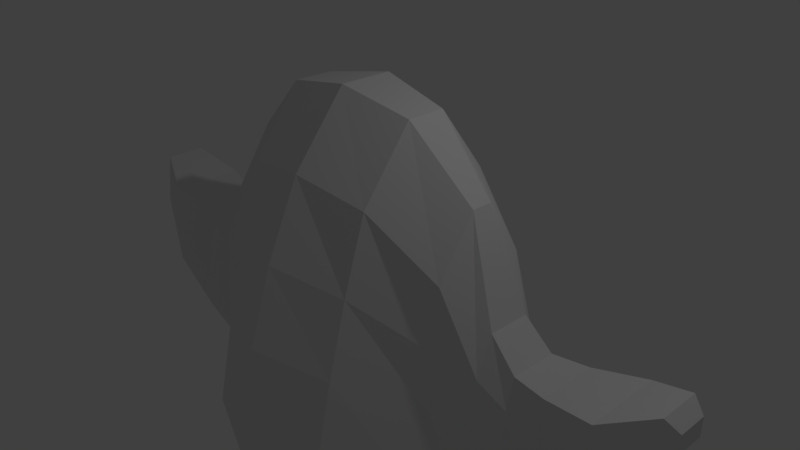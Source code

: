 # Source: piratehat.blend  (saved by Blender 2.79.0; exported with 4.5.12 LTS)
import bpy
from mathutils import Matrix  # noqa: F401  (used for matrix-valued properties, if any)

bpy.ops.wm.read_factory_settings(use_empty=True)
scene = bpy.context.scene
scene.name = 'Scene'

# ---- collections
col_collection_1 = bpy.data.collections.new('Collection 1'); scene.collection.children.link(col_collection_1)

# ---- world
world_world = bpy.data.worlds.new('World'); scene.world = world_world
world_world.color = (0.05088, 0.05088, 0.05088)
world_world.use_sun_shadow = False
world_world.sun_shadow_jitter_overblur = 0.0
world_world.cycles.sampling_method = 'MANUAL'

# ---- cameras
cam_camera = bpy.data.cameras.new('Camera')
cam_camera.clip_end = 100.0
cam_camera.lens = 35.0
cam_camera.sensor_width = 32.0
cam_camera.sensor_height = 18.0
cam_camera.ortho_scale = 7.314
cam_camera.dof.focus_distance = 0.0
cam_camera.dof.aperture_fstop = 128.0

# ---- lights
light_lamp = bpy.data.lights.new('Lamp', 'POINT')
light_lamp.transmission_factor = 0.0
light_lamp.cutoff_distance = 30.0
light_lamp.energy = 100.0
light_lamp.shadow_buffer_clip_start = 1.001
light_lamp.shadow_soft_size = 0.1
light_lamp.shadow_maximum_resolution = 0.006
light_lamp.use_absolute_resolution = True

# ---- meshes
me_cube_001 = bpy.data.meshes.new('Cube.001')
me_cube_001.from_pydata([(1.87, 0.141, 1.317), (1.87, 0.9966, -2.062), (1.87, -0.141, 1.317), (1.87, -0.9966, -2.062), (1.0, -1.77, -1.94), (1.0, -0.2625, 2.142), (1.0, 1.77, -1.94), (1.0, 0.2625, 2.142), (2.341, 0.2877, 0.0347), (2.341, 0.6231, -2.296), (2.341, -0.2877, 0.0347), (2.341, -0.6231, -2.296), (2.719, 0.3222, -0.3251), (2.719, 0.5318, -2.17), (2.719, -0.3222, -0.3251), (2.719, -0.5318, -2.17), (3.18, 0.4066, -0.3136), (3.18, 0.5474, -1.935), (3.18, -0.4066, -0.3136), (3.18, -0.5474, -1.935), (3.855, 0.5284, -0.1805), (3.855, 0.596, -1.362), (3.855, -0.5284, -0.1805), (3.855, -0.596, -1.362), (4.448, 0.2809, 0.1097), (4.448, 0.3782, -0.5925), (4.448, -0.2809, 0.1097), (4.448, -0.3782, -0.5925), (4.612, 0.2001, -0.03411), (4.612, 0.2001, -0.2862), (4.612, -0.2001, -0.03411), (4.612, -0.2001, -0.2862), (1.0, 0.9384, 1.252), (1.0, 1.244, 0.2624), (1.0, 1.504, -0.727), (1.0, -0.9384, 1.252), (1.0, -1.244, 0.2624), (1.0, -1.504, -0.727), (1.87, -0.64, 0.5567), (1.87, -0.6914, -0.288), (1.87, -0.7428, -1.133), (1.87, 0.64, 0.5567), (1.87, 0.6914, -0.288), (1.87, 0.7428, -1.133), (2.341, -0.4989, -0.4897), (2.341, -0.539, -1.072), (2.341, -0.579, -1.655), (2.341, 0.4989, -0.4897), (2.341, 0.539, -1.072), (2.341, 0.579, -1.655), (2.719, -0.4258, -0.7401), (2.719, -0.46, -1.201), (2.719, -0.4942, -1.662), (2.719, 0.4258, -0.7401), (2.719, 0.46, -1.201), (2.719, 0.4942, -1.662), (3.18, -0.4383, -0.6617), (3.18, -0.4735, -1.049), (3.18, -0.5087, -1.435), (3.18, 0.4383, -0.6617), (3.18, 0.4735, -1.049), (3.18, 0.5087, -1.435), (3.855, -0.5574, -0.4032), (3.855, -0.5896, -0.6506), (3.855, -0.6218, -0.8981), (3.855, 0.5574, -0.4032), (3.855, 0.5896, -0.6506), (3.855, 0.6218, -0.8981), (4.448, -0.3028, 0.01678), (4.448, -0.3271, -0.1798), (4.448, -0.3514, -0.3763), (4.448, 0.3028, 0.01678), (4.448, 0.3271, -0.1798), (4.448, 0.3514, -0.3763), (4.612, -0.2001, -0.1483), (4.612, -0.2001, -0.1928), (4.612, -0.2001, -0.2373), (4.612, 0.2001, -0.1483), (4.612, 0.2001, -0.1928), (4.612, 0.2001, -0.2373), (1.87, 0.0705, 1.317), (1.87, 0.0, 1.317), (1.87, -0.0705, 1.317), (1.87, -0.4983, -2.062), (1.87, 0.0, -2.062), (1.87, 0.4983, -2.062), (1.0, -0.8848, -1.676), (1.0, 0.0, -1.54), (1.0, 0.8848, -1.676), (1.0, 0.1313, 2.142), (1.0, 0.0, 2.142), (1.0, -0.1313, 2.142), (2.341, 0.1439, 0.0347), (2.341, -1.49e-08, 0.0347), (2.341, -0.1439, 0.0347), (2.341, -0.3116, -2.296), (2.341, 0.0, -2.296), (2.341, 0.3116, -2.296), (2.719, 0.1611, -0.3251), (2.719, 0.0, -0.3251), (2.719, -0.1611, -0.3251), (2.719, -0.2659, -2.17), (2.719, 0.0, -2.17), (2.719, 0.2659, -2.17), (3.18, 0.2033, -0.3136), (3.18, 0.0, -0.3136), (3.18, -0.2033, -0.3136), (3.18, -0.2737, -1.935), (3.18, 2.98e-08, -1.935), (3.18, 0.2737, -1.935), (3.855, 0.2642, -0.1805), (3.855, -2.98e-08, -0.1805), (3.855, -0.2642, -0.1805), (3.855, -0.3286, -1.362), (3.855, 0.0, -1.362), (3.855, 0.3286, -1.362), (4.448, 0.1405, 0.1097), (4.448, 0.0, 0.1097), (4.448, -0.1405, 0.1097), (4.448, -0.1891, -0.5925), (4.448, 1.49e-08, -0.5925), (4.448, 0.1891, -0.5925), (4.612, 0.1001, -0.03411), (4.612, 0.0, -0.03411), (4.612, -0.1001, -0.03411), (4.612, -0.1001, -0.2862), (4.612, 0.0, -0.2862), (4.612, 0.1001, -0.2862), (4.612, 0.1001, -0.2373), (4.612, 0.0, -0.2373), (4.612, -0.1001, -0.2373), (4.612, 0.1001, -0.1928), (4.612, 0.0, -0.1928), (4.612, -0.1001, -0.1928), (4.612, 0.1001, -0.1483), (4.612, 0.0, -0.1483), (4.612, -0.1001, -0.1483), (-1.87, 0.141, 1.317), (-1.87, 0.9966, -2.062), (-1.87, -0.141, 1.317), (-1.87, -0.9966, -2.062), (-1.0, -1.77, -1.94), (-1.0, -0.2625, 2.142), (-1.0, 1.77, -1.94), (-1.0, 0.2625, 2.142), (0.0, 2.165, -1.946), (0.0, 0.3604, 2.337), (0.0, -2.165, -1.946), (0.0, -0.3604, 2.337), (-2.341, 0.2877, 0.0347), (-2.341, 0.6231, -2.296), (-2.341, -0.2877, 0.0347), (-2.341, -0.6231, -2.296), (-2.719, 0.3222, -0.3251), (-2.719, 0.5318, -2.17), (-2.719, -0.3222, -0.3251), (-2.719, -0.5318, -2.17), (-3.18, 0.4066, -0.3136), (-3.18, 0.5474, -1.935), (-3.18, -0.4066, -0.3136), (-3.18, -0.5474, -1.935), (-3.855, 0.5284, -0.1805), (-3.855, 0.596, -1.362), (-3.855, -0.5284, -0.1805), (-3.855, -0.596, -1.362), (-4.448, 0.2809, 0.1097), (-4.448, 0.3782, -0.5925), (-4.448, -0.2809, 0.1097), (-4.448, -0.3782, -0.5925), (-4.612, 0.2001, -0.03411), (-4.612, 0.2001, -0.2862), (-4.612, -0.2001, -0.03411), (-4.612, -0.2001, -0.2862), (-1.0, 0.9384, 1.252), (-1.0, 1.244, 0.2624), (-1.0, 1.504, -0.727), (-1.0, -0.9384, 1.252), (-1.0, -1.244, 0.2624), (-1.0, -1.504, -0.727), (-1.87, -0.64, 0.5567), (-1.87, -0.6914, -0.288), (-1.87, -0.7428, -1.133), (-1.87, 0.64, 0.5567), (-1.87, 0.6914, -0.288), (-1.87, 0.7428, -1.133), (0.0, -1.085, 1.426), (0.0, -1.544, 0.4137), (0.0, -1.868, -0.5984), (0.0, 1.085, 1.426), (0.0, 1.544, 0.4137), (0.0, 1.868, -0.5984), (-2.341, -0.4989, -0.4897), (-2.341, -0.539, -1.072), (-2.341, -0.579, -1.655), (-2.341, 0.4989, -0.4897), (-2.341, 0.539, -1.072), (-2.341, 0.579, -1.655), (-2.719, -0.4258, -0.7401), (-2.719, -0.46, -1.201), (-2.719, -0.4942, -1.662), (-2.719, 0.4258, -0.7401), (-2.719, 0.46, -1.201), (-2.719, 0.4942, -1.662), (-3.18, -0.4383, -0.6617), (-3.18, -0.4735, -1.049), (-3.18, -0.5087, -1.435), (-3.18, 0.4383, -0.6617), (-3.18, 0.4735, -1.049), (-3.18, 0.5087, -1.435), (-3.855, -0.5574, -0.4032), (-3.855, -0.5896, -0.6506), (-3.855, -0.6218, -0.8981), (-3.855, 0.5574, -0.4032), (-3.855, 0.5896, -0.6506), (-3.855, 0.6218, -0.8981), (-4.448, -0.3028, 0.01678), (-4.448, -0.3271, -0.1798), (-4.448, -0.3514, -0.3763), (-4.448, 0.3028, 0.01678), (-4.448, 0.3271, -0.1798), (-4.448, 0.3514, -0.3763), (-4.612, -0.2001, -0.1483), (-4.612, -0.2001, -0.1928), (-4.612, -0.2001, -0.2373), (-4.612, 0.2001, -0.1483), (-4.612, 0.2001, -0.1928), (-4.612, 0.2001, -0.2373), (-1.87, 0.0705, 1.317), (-1.87, 0.0, 1.317), (-1.87, -0.0705, 1.317), (-1.87, -0.4983, -2.062), (-1.87, 0.0, -2.062), (-1.87, 0.4983, -2.062), (-1.0, -0.8848, -1.676), (-1.0, 0.0, -1.54), (-1.0, 0.8848, -1.676), (-1.0, 0.1313, 2.142), (-1.0, 0.0, 2.142), (-1.0, -0.1313, 2.142), (0.0, 0.1802, 2.337), (0.0, 0.0, 2.337), (0.0, -0.1802, 2.337), (0.0, 1.083, -1.425), (0.0, -1.192e-07, -1.466), (0.0, -1.083, -1.425), (-2.341, 0.1439, 0.0347), (-2.341, -1.49e-08, 0.0347), (-2.341, -0.1439, 0.0347), (-2.341, -0.3116, -2.296), (-2.341, 0.0, -2.296), (-2.341, 0.3116, -2.296), (-2.719, 0.1611, -0.3251), (-2.719, 0.0, -0.3251), (-2.719, -0.1611, -0.3251), (-2.719, -0.2659, -2.17), (-2.719, 0.0, -2.17), (-2.719, 0.2659, -2.17), (-3.18, 0.2033, -0.3136), (-3.18, 0.0, -0.3136), (-3.18, -0.2033, -0.3136), (-3.18, -0.2737, -1.935), (-3.18, 2.98e-08, -1.935), (-3.18, 0.2737, -1.935), (-3.855, 0.2642, -0.1805), (-3.855, -2.98e-08, -0.1805), (-3.855, -0.2642, -0.1805), (-3.855, -0.3286, -1.362), (-3.855, 0.0, -1.362), (-3.855, 0.3286, -1.362), (-4.448, 0.1405, 0.1097), (-4.448, 0.0, 0.1097), (-4.448, -0.1405, 0.1097), (-4.448, -0.1891, -0.5925), (-4.448, 1.49e-08, -0.5925), (-4.448, 0.1891, -0.5925), (-4.612, 0.1001, -0.03411), (-4.612, 0.0, -0.03411), (-4.612, -0.1001, -0.03411), (-4.612, -0.1001, -0.2862), (-4.612, 0.0, -0.2862), (-4.612, 0.1001, -0.2862), (-4.612, 0.1001, -0.2373), (-4.612, 0.0, -0.2373), (-4.612, -0.1001, -0.2373), (-4.612, 0.1001, -0.1928), (-4.612, 0.0, -0.1928), (-4.612, -0.1001, -0.1928), (-4.612, 0.1001, -0.1483), (-4.612, 0.0, -0.1483), (-4.612, -0.1001, -0.1483)], [], [(88, 6, 1, 85), (188, 146, 7, 32), (91, 5, 2, 82), (37, 4, 3, 40), (244, 86, 4, 147), (32, 7, 0, 41), (91, 241, 148, 5), (35, 5, 148, 185), (85, 1, 9, 97), (46, 11, 15, 52), (41, 0, 8, 47), (40, 3, 11, 46), (82, 2, 10, 94), (52, 15, 19, 58), (94, 10, 14, 100), (47, 8, 12, 53), (97, 9, 13, 103), (59, 16, 20, 65), (100, 14, 18, 106), (53, 12, 16, 59), (103, 13, 17, 109), (64, 23, 27, 70), (109, 17, 21, 115), (58, 19, 23, 64), (106, 18, 22, 112), (118, 26, 30, 124), (112, 22, 26, 118), (65, 20, 24, 71), (115, 21, 25, 121), (136, 124, 30, 74), (71, 24, 28, 77), (121, 25, 29, 127), (70, 27, 31, 76), (26, 68, 74, 30), (68, 69, 75, 74), (69, 70, 76, 75), (25, 73, 79, 29), (73, 72, 78, 79), (72, 71, 77, 78), (125, 130, 76, 31), (130, 133, 75, 76), (133, 136, 74, 75), (21, 67, 73, 25), (67, 66, 72, 73), (66, 65, 71, 72), (18, 56, 62, 22), (56, 57, 63, 62), (57, 58, 64, 63), (22, 62, 68, 26), (62, 63, 69, 68), (63, 64, 70, 69), (13, 55, 61, 17), (55, 54, 60, 61), (54, 53, 59, 60), (17, 61, 67, 21), (61, 60, 66, 67), (60, 59, 65, 66), (9, 49, 55, 13), (49, 48, 54, 55), (48, 47, 53, 54), (14, 50, 56, 18), (50, 51, 57, 56), (51, 52, 58, 57), (2, 38, 44, 10), (38, 39, 45, 44), (39, 40, 46, 45), (1, 43, 49, 9), (43, 42, 48, 49), (42, 41, 47, 48), (10, 44, 50, 14), (44, 45, 51, 50), (45, 46, 52, 51), (4, 37, 187, 147), (37, 36, 186, 187), (36, 35, 185, 186), (6, 34, 43, 1), (34, 33, 42, 43), (33, 32, 41, 42), (5, 35, 38, 2), (35, 36, 39, 38), (36, 37, 40, 39), (145, 190, 34, 6), (190, 189, 33, 34), (189, 188, 32, 33), (78, 77, 134, 131), (131, 134, 135, 132), (132, 135, 136, 133), (79, 78, 131, 128), (128, 131, 132, 129), (129, 132, 133, 130), (29, 79, 128, 127), (127, 128, 129, 126), (126, 129, 130, 125), (27, 119, 125, 31), (119, 120, 126, 125), (120, 121, 127, 126), (77, 28, 122, 134), (134, 122, 123, 135), (135, 123, 124, 136), (23, 113, 119, 27), (113, 114, 120, 119), (114, 115, 121, 120), (20, 110, 116, 24), (110, 111, 117, 116), (111, 112, 118, 117), (24, 116, 122, 28), (116, 117, 123, 122), (117, 118, 124, 123), (16, 104, 110, 20), (104, 105, 111, 110), (105, 106, 112, 111), (19, 107, 113, 23), (107, 108, 114, 113), (108, 109, 115, 114), (15, 101, 107, 19), (101, 102, 108, 107), (102, 103, 109, 108), (12, 98, 104, 16), (98, 99, 105, 104), (99, 100, 106, 105), (11, 95, 101, 15), (95, 96, 102, 101), (96, 97, 103, 102), (8, 92, 98, 12), (92, 93, 99, 98), (93, 94, 100, 99), (0, 80, 92, 8), (80, 81, 93, 92), (81, 82, 94, 93), (3, 83, 95, 11), (83, 84, 96, 95), (84, 85, 97, 96), (7, 146, 239, 89), (89, 239, 240, 90), (90, 240, 241, 91), (145, 6, 88, 242), (242, 88, 87, 243), (243, 87, 86, 244), (7, 89, 80, 0), (89, 90, 81, 80), (90, 91, 82, 81), (4, 86, 83, 3), (86, 87, 84, 83), (87, 88, 85, 84), (235, 232, 138, 143), (188, 173, 144, 146), (238, 229, 139, 142), (178, 181, 140, 141), (244, 147, 141, 233), (173, 182, 137, 144), (238, 142, 148, 241), (176, 185, 148, 142), (232, 250, 150, 138), (193, 199, 156, 152), (182, 194, 149, 137), (181, 193, 152, 140), (229, 247, 151, 139), (199, 205, 160, 156), (247, 253, 155, 151), (194, 200, 153, 149), (250, 256, 154, 150), (206, 212, 161, 157), (253, 259, 159, 155), (200, 206, 157, 153), (256, 262, 158, 154), (211, 217, 168, 164), (262, 268, 162, 158), (205, 211, 164, 160), (259, 265, 163, 159), (271, 277, 171, 167), (265, 271, 167, 163), (212, 218, 165, 161), (268, 274, 166, 162), (289, 221, 171, 277), (218, 224, 169, 165), (274, 280, 170, 166), (217, 223, 172, 168), (167, 171, 221, 215), (215, 221, 222, 216), (216, 222, 223, 217), (166, 170, 226, 220), (220, 226, 225, 219), (219, 225, 224, 218), (278, 172, 223, 283), (283, 223, 222, 286), (286, 222, 221, 289), (162, 166, 220, 214), (214, 220, 219, 213), (213, 219, 218, 212), (159, 163, 209, 203), (203, 209, 210, 204), (204, 210, 211, 205), (163, 167, 215, 209), (209, 215, 216, 210), (210, 216, 217, 211), (154, 158, 208, 202), (202, 208, 207, 201), (201, 207, 206, 200), (158, 162, 214, 208), (208, 214, 213, 207), (207, 213, 212, 206), (150, 154, 202, 196), (196, 202, 201, 195), (195, 201, 200, 194), (155, 159, 203, 197), (197, 203, 204, 198), (198, 204, 205, 199), (139, 151, 191, 179), (179, 191, 192, 180), (180, 192, 193, 181), (138, 150, 196, 184), (184, 196, 195, 183), (183, 195, 194, 182), (151, 155, 197, 191), (191, 197, 198, 192), (192, 198, 199, 193), (141, 147, 187, 178), (178, 187, 186, 177), (177, 186, 185, 176), (143, 138, 184, 175), (175, 184, 183, 174), (174, 183, 182, 173), (142, 139, 179, 176), (176, 179, 180, 177), (177, 180, 181, 178), (145, 143, 175, 190), (190, 175, 174, 189), (189, 174, 173, 188), (225, 284, 287, 224), (284, 285, 288, 287), (285, 286, 289, 288), (226, 281, 284, 225), (281, 282, 285, 284), (282, 283, 286, 285), (170, 280, 281, 226), (280, 279, 282, 281), (279, 278, 283, 282), (168, 172, 278, 272), (272, 278, 279, 273), (273, 279, 280, 274), (224, 287, 275, 169), (287, 288, 276, 275), (288, 289, 277, 276), (164, 168, 272, 266), (266, 272, 273, 267), (267, 273, 274, 268), (161, 165, 269, 263), (263, 269, 270, 264), (264, 270, 271, 265), (165, 169, 275, 269), (269, 275, 276, 270), (270, 276, 277, 271), (157, 161, 263, 257), (257, 263, 264, 258), (258, 264, 265, 259), (160, 164, 266, 260), (260, 266, 267, 261), (261, 267, 268, 262), (156, 160, 260, 254), (254, 260, 261, 255), (255, 261, 262, 256), (153, 157, 257, 251), (251, 257, 258, 252), (252, 258, 259, 253), (152, 156, 254, 248), (248, 254, 255, 249), (249, 255, 256, 250), (149, 153, 251, 245), (245, 251, 252, 246), (246, 252, 253, 247), (137, 149, 245, 227), (227, 245, 246, 228), (228, 246, 247, 229), (140, 152, 248, 230), (230, 248, 249, 231), (231, 249, 250, 232), (144, 236, 239, 146), (236, 237, 240, 239), (237, 238, 241, 240), (145, 242, 235, 143), (242, 243, 234, 235), (243, 244, 233, 234), (144, 137, 227, 236), (236, 227, 228, 237), (237, 228, 229, 238), (141, 140, 230, 233), (233, 230, 231, 234), (234, 231, 232, 235)])
me_cube_001.use_remesh_preserve_volume = False
me_cube_001.use_remesh_preserve_attributes = False
me_cube_001.use_mirror_vertex_groups = False
me_cube_001.update()
me_sphere = bpy.data.meshes.new('Sphere')
me_sphere.from_pydata([], [], [])
me_sphere.use_remesh_preserve_volume = False
me_sphere.use_remesh_preserve_attributes = False
me_sphere.use_mirror_vertex_groups = False
me_sphere.update()

# ---- objects
ob_cube = bpy.data.objects.new('Cube', me_cube_001)
ob_sphere = bpy.data.objects.new('Sphere', me_sphere)
ob_lamp = bpy.data.objects.new('Lamp', light_lamp)
ob_camera = bpy.data.objects.new('Camera', cam_camera)

# ---- transforms, parenting, visibility, modifiers, constraints
ob_cube.location = (0.0, 0.0, 0.0)
ob_cube.lineart.crease_threshold = 0.0
ob_sphere.location = (0.0, 0.0, 0.0)
ob_sphere.lineart.crease_threshold = 0.0
ob_lamp.location = (4.076, 1.005, 5.904)
ob_lamp.rotation_euler = (0.6503, 0.05522, 1.866)
ob_lamp.lock_rotations_4d = False
ob_lamp.empty_display_type = 'ARROWS'
ob_lamp.color = (0.0, 0.0, 0.0, 0.0)
ob_lamp.lineart.crease_threshold = 0.0
ob_camera.location = (7.481, -6.508, 5.344)
ob_camera.rotation_euler = (1.109, 0.0, 0.8149)
ob_camera.lock_rotations_4d = False
ob_camera.empty_display_type = 'ARROWS'
ob_camera.color = (0.0, 0.0, 0.0, 0.0)
ob_camera.display_type = 'WIRE'
ob_camera.lineart.crease_threshold = 0.0

# ---- collection membership
col_collection_1.objects.link(ob_cube)
col_collection_1.objects.link(ob_sphere)
col_collection_1.objects.link(ob_lamp)
col_collection_1.objects.link(ob_camera)

# ---- scene / render settings (as saved in the file)
scene.camera = ob_camera
scene.frame_start = 1; scene.frame_end = 250; scene.frame_set(1)
scene.render.engine = 'BLENDER_EEVEE_NEXT'
scene.render.resolution_percentage = 50
scene.render.dither_intensity = 0.0
scene.cycles.use_denoising = False
scene.cycles.samples = 128
scene.cycles.sampling_pattern = 'TABULATED_SOBOL'
scene.cycles.use_adaptive_sampling = False
scene.cycles.use_light_tree = False
scene.cycles.blur_glossy = 0.0
scene.cycles.sample_clamp_indirect = 0.0
scene.view_settings.view_transform = 'Standard'
bpy.context.view_layer.update()
